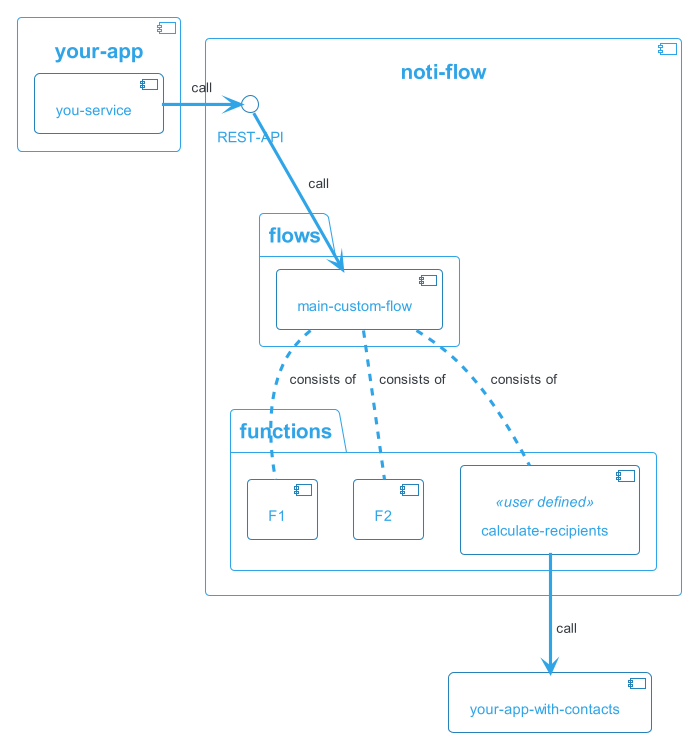

The diagram above was rendered by PlantUML. Its source (embedded in the PNG):
@startuml
!theme cerulean-outline

skinparam backgroundcolor White
skinparam component {
    BackgroundColor<<user defined>> LightGray
    BorderColor<<user defined>> Gray
    FontColor<<user defined>> Black

    FontColor DarkSlateGray
    FontName Courier
    FontSize 15
}

component appWithContacts [
    your-app-with-contacts
] 

component [your-app] {

    [you-service]
}

component [noti-flow] {

    () "REST-API" as rest

    package flows {
        component customFlow [
            main-custom-flow
        ] 
    }

    package functions {
        component persistMessage [
            F1
        ] 

        component sendEmail [
            F2
        ] 

        component customFunction<<user defined>> [
            calculate-recipients
        ] 
    }


}

[you-service] -> rest: call
rest --> customFlow: call

customFlow .. persistMessage: consists of
customFlow .. sendEmail: consists of
customFlow .. customFunction: consists of
 
customFunction --> appWithContacts: call

@enduml